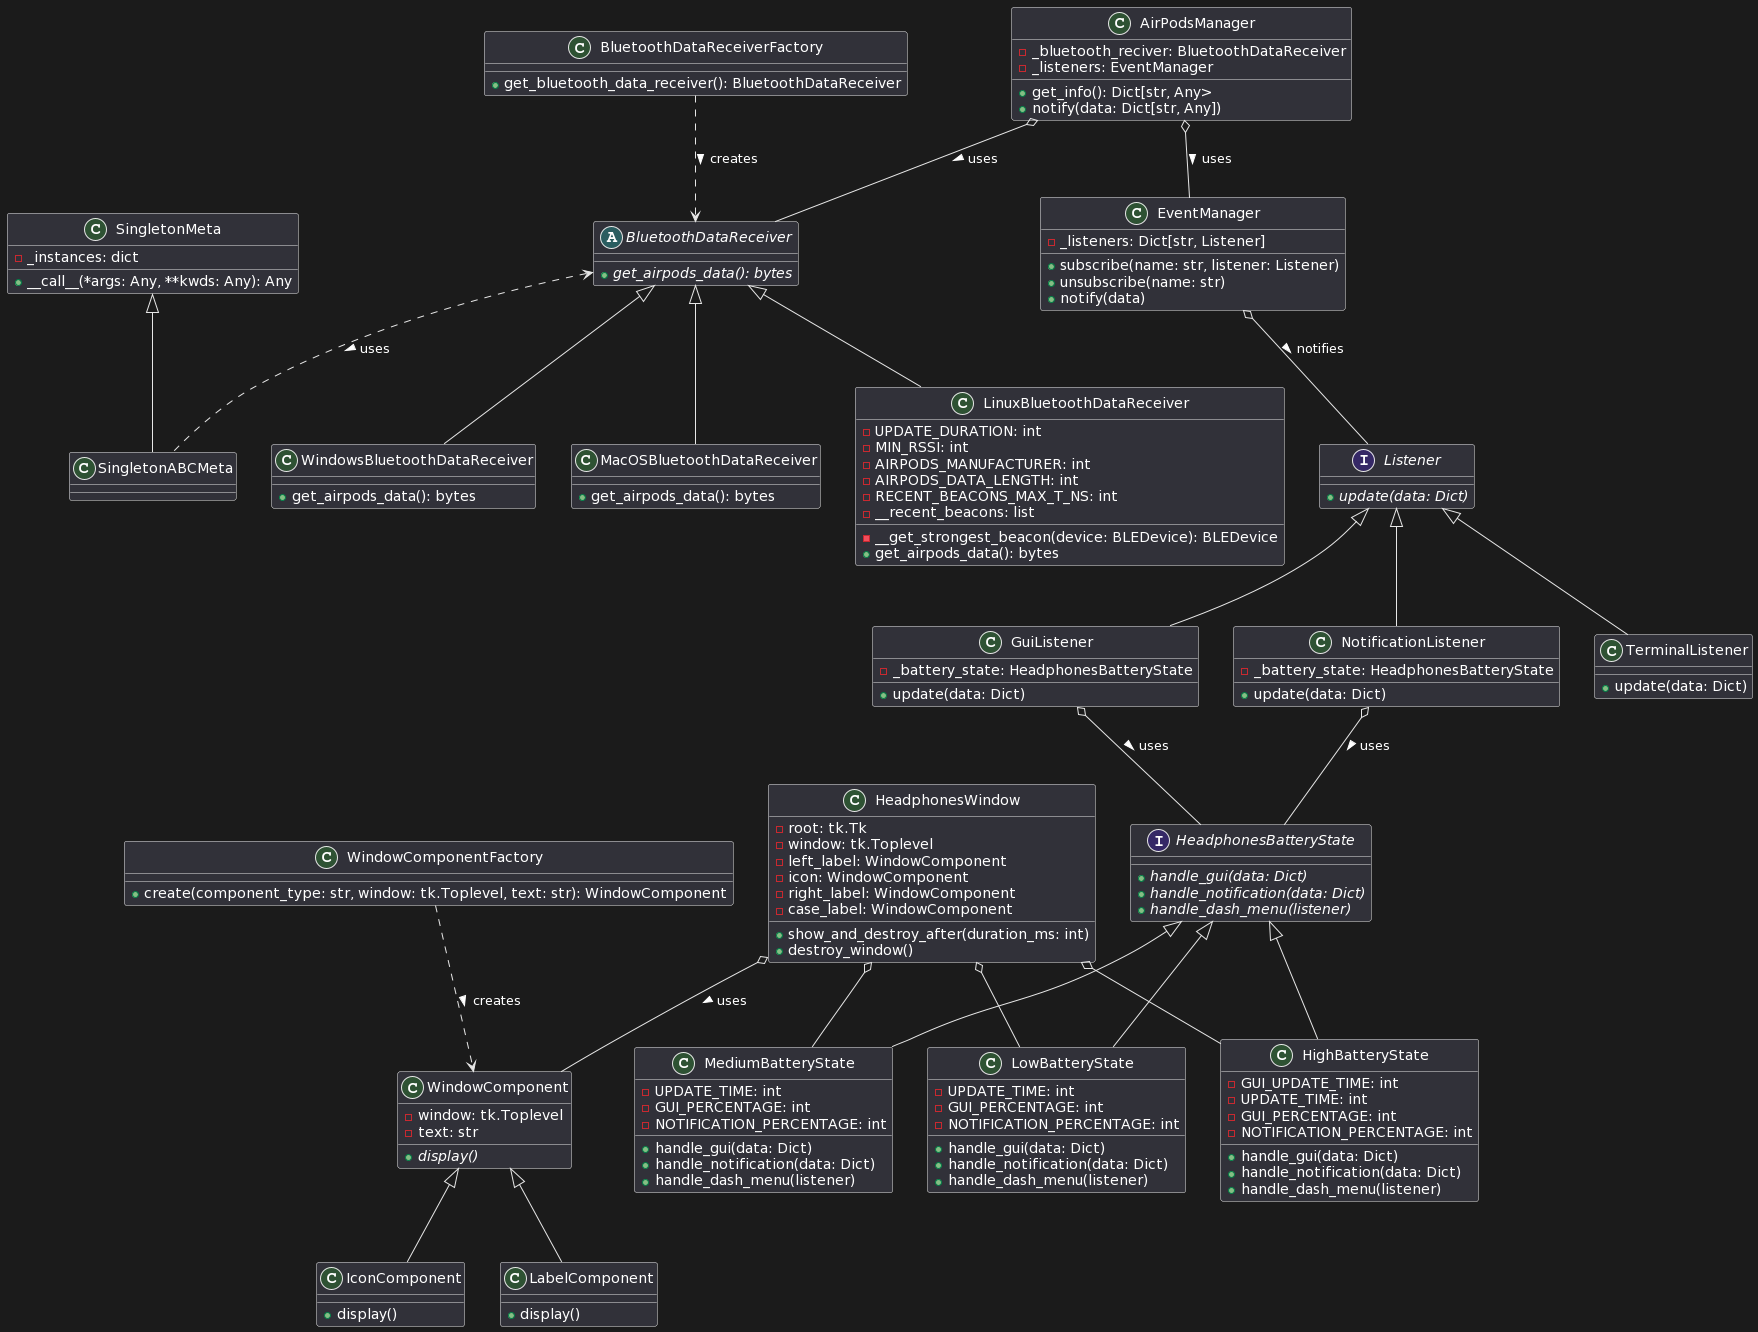

The diagram above was rendered by PlantUML. Its source (embedded in the PNG):
@startuml
interface Listener {
  +{abstract} update(data: Dict)
}

class GuiListener {
  -_battery_state: HeadphonesBatteryState
  +update(data: Dict)
}

class NotificationListener {
  -_battery_state: HeadphonesBatteryState
  +update(data: Dict)
}

class TerminalListener {
  +update(data: Dict)
}

class EventManager {
  -_listeners: Dict[str, Listener]
  +subscribe(name: str, listener: Listener)
  +unsubscribe(name: str)
  +notify(data)
}

class AirPodsManager {
  -_bluetooth_reciver: BluetoothDataReceiver
  -_listeners: EventManager
  +get_info(): Dict[str, Any>
  +notify(data: Dict[str, Any])
}

Listener <|-- GuiListener
Listener <|-- NotificationListener
Listener <|-- TerminalListener

EventManager o-- Listener: notifies >
AirPodsManager o-- EventManager: uses >
AirPodsManager o-- BluetoothDataReceiver: uses >

class SingletonMeta {
  -_instances: dict
  +__call__(*args: Any, **kwds: Any): Any
}

class SingletonABCMeta {
}

abstract class BluetoothDataReceiver {
  +{abstract} get_airpods_data(): bytes
}

class LinuxBluetoothDataReceiver {
  -UPDATE_DURATION: int
  -MIN_RSSI: int
  -AIRPODS_MANUFACTURER: int
  -AIRPODS_DATA_LENGTH: int
  -RECENT_BEACONS_MAX_T_NS: int
  -__recent_beacons: list
  -__get_strongest_beacon(device: BLEDevice): BLEDevice
  +get_airpods_data(): bytes
}

class WindowsBluetoothDataReceiver {
  +get_airpods_data(): bytes
}

class MacOSBluetoothDataReceiver {
  +get_airpods_data(): bytes
}

class BluetoothDataReceiverFactory {
  +get_bluetooth_data_receiver(): BluetoothDataReceiver
}

class WindowComponentFactory {
  +create(component_type: str, window: tk.Toplevel, text: str): WindowComponent
}

class WindowComponent {
  -window: tk.Toplevel
  -text: str
  +{abstract} display()
}

class IconComponent {
  +display()
}

class LabelComponent {
  +display()
}

class HeadphonesWindow {
  -root: tk.Tk
  -window: tk.Toplevel
  -left_label: WindowComponent
  -icon: WindowComponent
  -right_label: WindowComponent
  -case_label: WindowComponent
  +show_and_destroy_after(duration_ms: int)
  +destroy_window()
}

interface HeadphonesBatteryState {
  +{abstract} handle_gui(data: Dict)
  +{abstract} handle_notification(data: Dict)
  +{abstract} handle_dash_menu(listener)
}

class LowBatteryState {
  -UPDATE_TIME: int
  -GUI_PERCENTAGE: int
  -NOTIFICATION_PERCENTAGE: int
  +handle_gui(data: Dict)
  +handle_notification(data: Dict)
  +handle_dash_menu(listener)
}

class MediumBatteryState {
  -UPDATE_TIME: int
  -GUI_PERCENTAGE: int
  -NOTIFICATION_PERCENTAGE: int
  +handle_gui(data: Dict)
  +handle_notification(data: Dict)
  +handle_dash_menu(listener)
}

class HighBatteryState {
  -GUI_UPDATE_TIME: int
  -UPDATE_TIME: int
  -GUI_PERCENTAGE: int
  -NOTIFICATION_PERCENTAGE: int
  +handle_gui(data: Dict)
  +handle_notification(data: Dict)
  +handle_dash_menu(listener)
}

WindowComponentFactory ..> WindowComponent: creates >
WindowComponent <|-- IconComponent
WindowComponent <|-- LabelComponent
HeadphonesWindow o-- WindowComponent: uses >

HeadphonesBatteryState <|-- LowBatteryState
HeadphonesBatteryState <|-- MediumBatteryState
HeadphonesBatteryState <|-- HighBatteryState

HeadphonesWindow o-- LowBatteryState
HeadphonesWindow o-- MediumBatteryState
HeadphonesWindow o-- HighBatteryState

GuiListener o-- HeadphonesBatteryState: uses >
NotificationListener o-- HeadphonesBatteryState: uses >

SingletonMeta <|-- SingletonABCMeta
BluetoothDataReceiver <|-- LinuxBluetoothDataReceiver
BluetoothDataReceiver <|-- WindowsBluetoothDataReceiver
BluetoothDataReceiver <|-- MacOSBluetoothDataReceiver
BluetoothDataReceiverFactory ..> BluetoothDataReceiver: creates >
BluetoothDataReceiver <.. SingletonABCMeta: uses >
@enduml